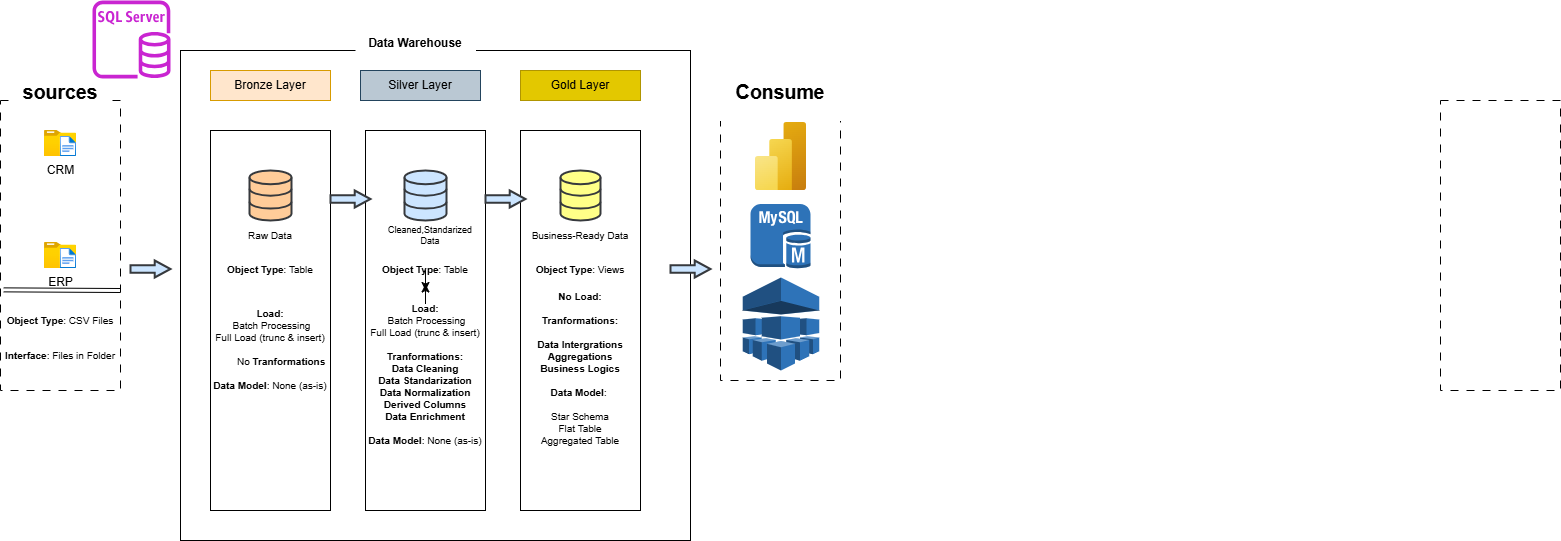

The diagram above was exported from draw.io. Its source (the exported page's mxGraphModel, read from the mxfile embedded in the PNG):
<mxGraphModel dx="1028" dy="619" grid="1" gridSize="10" guides="1" tooltips="1" connect="1" arrows="1" fold="1" page="1" pageScale="1" pageWidth="850" pageHeight="1100" background="#ffffff" math="0" shadow="0">
  <root>
    <mxCell id="0" />
    <mxCell id="1" parent="0" />
    <mxCell id="Deb1r_7sN2KZVMdTd77c-2" value="" style="rounded=0;whiteSpace=wrap;html=1;fillColor=#FFFFFF;dashed=1;dashPattern=8 8;" parent="1" vertex="1">
      <mxGeometry y="100" width="120" height="290" as="geometry" />
    </mxCell>
    <mxCell id="Deb1r_7sN2KZVMdTd77c-3" value="&lt;h2&gt;sources&lt;/h2&gt;&lt;div&gt;&lt;br&gt;&lt;/div&gt;" style="rounded=0;whiteSpace=wrap;html=1;fillColor=#FFFFFF;fontSize=13;labelBackgroundColor=none;strokeColor=#FFFFFF;fontColor=#000000;dashed=1;dashPattern=8 8;" parent="1" vertex="1">
      <mxGeometry x="14.99" y="80" width="90" height="40" as="geometry" />
    </mxCell>
    <mxCell id="Deb1r_7sN2KZVMdTd77c-6" value="" style="rounded=0;whiteSpace=wrap;html=1;fillColor=#FFFFFF;" parent="1" vertex="1">
      <mxGeometry x="180" y="50" width="510" height="490" as="geometry" />
    </mxCell>
    <mxCell id="Deb1r_7sN2KZVMdTd77c-7" value="Data Warehouse&lt;div&gt;&lt;br&gt;&lt;/div&gt;" style="rounded=0;whiteSpace=wrap;html=1;fillColor=#FFFFFF;fontColor=#000000;fontStyle=1;dashed=1;dashPattern=8 8;strokeColor=#FFFFFF;" parent="1" vertex="1">
      <mxGeometry x="355" y="20" width="120" height="60" as="geometry" />
    </mxCell>
    <mxCell id="Deb1r_7sN2KZVMdTd77c-8" value="" style="rounded=0;whiteSpace=wrap;html=1;fillColor=#FFFFFF;dashed=1;dashPattern=8 8;" parent="1" vertex="1">
      <mxGeometry x="720" y="90" width="120" height="290" as="geometry" />
    </mxCell>
    <mxCell id="Deb1r_7sN2KZVMdTd77c-9" value="" style="rounded=0;whiteSpace=wrap;html=1;fillColor=#FFFFFF;dashed=1;dashPattern=8 8;" parent="1" vertex="1">
      <mxGeometry x="1440" y="100" width="120" height="290" as="geometry" />
    </mxCell>
    <mxCell id="Deb1r_7sN2KZVMdTd77c-10" value="&lt;h2&gt;Consume&lt;/h2&gt;&lt;div&gt;&lt;br&gt;&lt;/div&gt;" style="rounded=0;whiteSpace=wrap;html=1;fillColor=#FFFFFF;fontSize=13;labelBackgroundColor=none;strokeColor=#FFFFFF;fontColor=#000000;" parent="1" vertex="1">
      <mxGeometry x="720" y="80" width="120" height="40" as="geometry" />
    </mxCell>
    <mxCell id="Deb1r_7sN2KZVMdTd77c-11" value="&lt;div style=&quot;&quot;&gt;&lt;span style=&quot;background-color: transparent; color: light-dark(rgb(0, 0, 0), rgb(255, 255, 255));&quot;&gt;&lt;br&gt;&lt;/span&gt;&lt;/div&gt;&lt;div style=&quot;&quot;&gt;&lt;br&gt;&lt;/div&gt;&lt;div style=&quot;&quot;&gt;&lt;span style=&quot;background-color: transparent; color: light-dark(rgb(0, 0, 0), rgb(255, 255, 255));&quot;&gt;Bronze Layer&lt;/span&gt;&lt;/div&gt;&lt;div&gt;&lt;br&gt;&lt;div&gt;&lt;br&gt;&lt;/div&gt;&lt;/div&gt;" style="rounded=0;whiteSpace=wrap;html=1;fillColor=#ffe6cc;strokeColor=#d79b00;" parent="1" vertex="1">
      <mxGeometry x="210" y="70" width="120" height="30" as="geometry" />
    </mxCell>
    <mxCell id="Deb1r_7sN2KZVMdTd77c-13" value="&lt;div&gt;Silver Layer&lt;/div&gt;" style="rounded=0;whiteSpace=wrap;html=1;fillColor=#bac8d3;strokeColor=#23445d;" parent="1" vertex="1">
      <mxGeometry x="360" y="70" width="120" height="30" as="geometry" />
    </mxCell>
    <mxCell id="Deb1r_7sN2KZVMdTd77c-14" value="&lt;div&gt;&lt;br&gt;&lt;/div&gt;Gold Layer&lt;div&gt;&lt;div&gt;&lt;br&gt;&lt;/div&gt;&lt;/div&gt;" style="rounded=0;whiteSpace=wrap;html=1;fillColor=#e3c800;strokeColor=#B09500;fontColor=#000000;" parent="1" vertex="1">
      <mxGeometry x="520" y="70" width="120" height="30" as="geometry" />
    </mxCell>
    <mxCell id="Deb1r_7sN2KZVMdTd77c-15" style="edgeStyle=orthogonalEdgeStyle;rounded=0;orthogonalLoop=1;jettySize=auto;html=1;exitX=0.5;exitY=1;exitDx=0;exitDy=0;" parent="1" source="Deb1r_7sN2KZVMdTd77c-11" target="Deb1r_7sN2KZVMdTd77c-11" edge="1">
      <mxGeometry relative="1" as="geometry" />
    </mxCell>
    <mxCell id="Deb1r_7sN2KZVMdTd77c-17" value="&lt;div style=&quot;&quot;&gt;&lt;span style=&quot;background-color: transparent; color: light-dark(rgb(0, 0, 0), rgb(255, 255, 255));&quot;&gt;&lt;br&gt;&lt;/span&gt;&lt;/div&gt;&lt;div style=&quot;&quot;&gt;&lt;br&gt;&lt;/div&gt;&lt;div style=&quot;&quot;&gt;&lt;br&gt;&lt;/div&gt;&lt;div&gt;&lt;div&gt;&lt;br&gt;&lt;/div&gt;&lt;/div&gt;" style="rounded=0;whiteSpace=wrap;html=1;" parent="1" vertex="1">
      <mxGeometry x="210" y="130" width="120" height="380" as="geometry" />
    </mxCell>
    <mxCell id="Deb1r_7sN2KZVMdTd77c-18" value="&lt;div style=&quot;&quot;&gt;&lt;span style=&quot;background-color: transparent; color: light-dark(rgb(0, 0, 0), rgb(255, 255, 255));&quot;&gt;&lt;br&gt;&lt;/span&gt;&lt;/div&gt;&lt;div style=&quot;&quot;&gt;&lt;br&gt;&lt;/div&gt;&lt;div style=&quot;&quot;&gt;&lt;br&gt;&lt;/div&gt;&lt;div&gt;&lt;div&gt;&lt;br&gt;&lt;/div&gt;&lt;/div&gt;" style="rounded=0;whiteSpace=wrap;html=1;" parent="1" vertex="1">
      <mxGeometry x="365" y="130" width="120" height="380" as="geometry" />
    </mxCell>
    <mxCell id="Deb1r_7sN2KZVMdTd77c-19" value="&lt;div style=&quot;&quot;&gt;&lt;span style=&quot;background-color: transparent; color: light-dark(rgb(0, 0, 0), rgb(255, 255, 255));&quot;&gt;&lt;br&gt;&lt;/span&gt;&lt;/div&gt;&lt;div style=&quot;&quot;&gt;&lt;br&gt;&lt;/div&gt;&lt;div style=&quot;&quot;&gt;&lt;br&gt;&lt;/div&gt;&lt;div&gt;&lt;div&gt;&lt;br&gt;&lt;/div&gt;&lt;/div&gt;" style="rounded=0;whiteSpace=wrap;html=1;" parent="1" vertex="1">
      <mxGeometry x="520" y="130" width="120" height="380" as="geometry" />
    </mxCell>
    <mxCell id="Deb1r_7sN2KZVMdTd77c-20" value="CRM&lt;div&gt;&lt;br&gt;&lt;/div&gt;" style="image;aspect=fixed;html=1;points=[];align=center;fontSize=12;image=img/lib/azure2/general/Folder_Blank.svg;" parent="1" vertex="1">
      <mxGeometry x="43.980000000000004" y="130" width="32.03" height="26" as="geometry" />
    </mxCell>
    <mxCell id="Deb1r_7sN2KZVMdTd77c-21" value="" style="image;aspect=fixed;html=1;points=[];align=center;fontSize=12;image=img/lib/azure2/general/File.svg;" parent="1" vertex="1">
      <mxGeometry x="59.78" y="136" width="16.23" height="20" as="geometry" />
    </mxCell>
    <mxCell id="Deb1r_7sN2KZVMdTd77c-28" value="ERP&lt;div&gt;&lt;br&gt;&lt;/div&gt;" style="image;aspect=fixed;html=1;points=[];align=center;fontSize=12;image=img/lib/azure2/general/Folder_Blank.svg;" parent="1" vertex="1">
      <mxGeometry x="43.99" y="242" width="32.03" height="26" as="geometry" />
    </mxCell>
    <mxCell id="Deb1r_7sN2KZVMdTd77c-29" value="" style="image;aspect=fixed;html=1;points=[];align=center;fontSize=12;image=img/lib/azure2/general/File.svg;" parent="1" vertex="1">
      <mxGeometry x="59.78" y="248" width="16.23" height="20" as="geometry" />
    </mxCell>
    <mxCell id="Deb1r_7sN2KZVMdTd77c-31" value="" style="shape=link;html=1;rounded=0;exitX=0.027;exitY=0.653;exitDx=0;exitDy=0;exitPerimeter=0;" parent="1" source="Deb1r_7sN2KZVMdTd77c-2" edge="1">
      <mxGeometry width="100" relative="1" as="geometry">
        <mxPoint x="9.99" y="290" as="sourcePoint" />
        <mxPoint x="120" y="290" as="targetPoint" />
      </mxGeometry>
    </mxCell>
    <mxCell id="Deb1r_7sN2KZVMdTd77c-37" value="&lt;b&gt;Object Type&lt;/b&gt;: Table" style="text;html=1;align=center;verticalAlign=middle;whiteSpace=wrap;rounded=0;fontSize=10;" parent="1" vertex="1">
      <mxGeometry x="210" y="253.5" width="120" height="30" as="geometry" />
    </mxCell>
    <mxCell id="Deb1r_7sN2KZVMdTd77c-38" value="&lt;b&gt;Interface&lt;/b&gt;: Files in Folder" style="text;html=1;align=center;verticalAlign=middle;whiteSpace=wrap;rounded=0;fontSize=10;" parent="1" vertex="1">
      <mxGeometry y="340" width="120" height="30" as="geometry" />
    </mxCell>
    <mxCell id="Deb1r_7sN2KZVMdTd77c-39" value="" style="html=1;verticalLabelPosition=bottom;align=center;labelBackgroundColor=#ffffff;verticalAlign=top;strokeWidth=2;strokeColor=#36393d;shadow=0;dashed=0;shape=mxgraph.ios7.icons.data;fillColor=#ffcc99;" parent="1" vertex="1">
      <mxGeometry x="249" y="170" width="42" height="50" as="geometry" />
    </mxCell>
    <mxCell id="Deb1r_7sN2KZVMdTd77c-40" value="" style="html=1;verticalLabelPosition=bottom;align=center;labelBackgroundColor=#ffffff;verticalAlign=top;strokeWidth=2;strokeColor=#36393d;shadow=0;dashed=0;shape=mxgraph.ios7.icons.data;fillColor=#cce5ff;" parent="1" vertex="1">
      <mxGeometry x="404" y="170" width="42" height="50" as="geometry" />
    </mxCell>
    <mxCell id="Deb1r_7sN2KZVMdTd77c-41" value="" style="html=1;verticalLabelPosition=bottom;align=center;labelBackgroundColor=#ffffff;verticalAlign=top;strokeWidth=2;strokeColor=#36393d;shadow=0;dashed=0;shape=mxgraph.ios7.icons.data;fillColor=#ffff88;" parent="1" vertex="1">
      <mxGeometry x="560" y="170" width="40" height="50" as="geometry" />
    </mxCell>
    <mxCell id="Deb1r_7sN2KZVMdTd77c-42" value="" style="shape=mxgraph.arrows.arrow_right;html=1;verticalLabelPosition=bottom;verticalAlign=top;strokeWidth=2;strokeColor=#36393d;fillColor=#cce5ff;" parent="1" vertex="1">
      <mxGeometry x="330" y="190" width="40" height="17" as="geometry" />
    </mxCell>
    <mxCell id="Deb1r_7sN2KZVMdTd77c-43" value="" style="shape=mxgraph.arrows.arrow_right;html=1;verticalLabelPosition=bottom;verticalAlign=top;strokeWidth=2;strokeColor=#36393d;fillColor=#cce5ff;" parent="1" vertex="1">
      <mxGeometry x="485" y="190" width="40" height="17" as="geometry" />
    </mxCell>
    <mxCell id="Deb1r_7sN2KZVMdTd77c-44" value="" style="shape=mxgraph.arrows.arrow_right;html=1;verticalLabelPosition=bottom;verticalAlign=top;strokeWidth=2;strokeColor=#36393d;fillColor=#cce5ff;" parent="1" vertex="1">
      <mxGeometry x="130" y="260" width="40" height="17" as="geometry" />
    </mxCell>
    <mxCell id="Deb1r_7sN2KZVMdTd77c-45" value="Raw Data" style="text;html=1;align=center;verticalAlign=middle;whiteSpace=wrap;rounded=0;fontSize=10;" parent="1" vertex="1">
      <mxGeometry x="240" y="220" width="60" height="30" as="geometry" />
    </mxCell>
    <mxCell id="Deb1r_7sN2KZVMdTd77c-46" value="Cleaned,Standarized D&lt;span style=&quot;background-color: transparent; color: light-dark(rgb(0, 0, 0), rgb(255, 255, 255));&quot;&gt;ata&lt;/span&gt;" style="text;html=1;align=center;verticalAlign=middle;whiteSpace=wrap;rounded=0;fontSize=9;" parent="1" vertex="1">
      <mxGeometry x="380" y="220" width="100" height="30" as="geometry" />
    </mxCell>
    <mxCell id="Deb1r_7sN2KZVMdTd77c-47" value="Business-Ready Data" style="text;html=1;align=center;verticalAlign=middle;whiteSpace=wrap;rounded=0;fontSize=10;" parent="1" vertex="1">
      <mxGeometry x="530" y="220" width="100" height="30" as="geometry" />
    </mxCell>
    <mxCell id="Deb1r_7sN2KZVMdTd77c-48" value="&lt;b&gt;Object Type&lt;/b&gt;: CSV Files" style="text;html=1;align=center;verticalAlign=middle;whiteSpace=wrap;rounded=0;fontSize=10;" parent="1" vertex="1">
      <mxGeometry x="0.009999999999990905" y="305" width="120" height="30" as="geometry" />
    </mxCell>
    <mxCell id="Deb1r_7sN2KZVMdTd77c-49" value="&lt;b&gt;Load:&lt;/b&gt;&lt;div&gt;&amp;nbsp;Batch Processing&lt;/div&gt;&lt;div&gt;Full Load (trunc &amp;amp; insert)&lt;/div&gt;&lt;div&gt;&lt;br&gt;&lt;/div&gt;&lt;div&gt;&lt;span style=&quot;white-space: pre;&quot;&gt;&#09;&lt;/span&gt;No &lt;b&gt;Tranformations&lt;/b&gt;&lt;br&gt;&lt;/div&gt;&lt;div&gt;&lt;br&gt;&lt;/div&gt;&lt;div&gt;&lt;b&gt;Data Model&lt;/b&gt;: None (as-is)&lt;/div&gt;&lt;div&gt;&lt;br&gt;&lt;/div&gt;" style="text;html=1;align=center;verticalAlign=middle;whiteSpace=wrap;rounded=0;fontSize=10;" parent="1" vertex="1">
      <mxGeometry x="210" y="275" width="120" height="160" as="geometry" />
    </mxCell>
    <mxCell id="Deb1r_7sN2KZVMdTd77c-52" value="" style="edgeStyle=orthogonalEdgeStyle;rounded=0;orthogonalLoop=1;jettySize=auto;html=1;" parent="1" source="Deb1r_7sN2KZVMdTd77c-50" target="Deb1r_7sN2KZVMdTd77c-51" edge="1">
      <mxGeometry relative="1" as="geometry" />
    </mxCell>
    <mxCell id="Deb1r_7sN2KZVMdTd77c-50" value="&lt;b&gt;Object Type&lt;/b&gt;: Table" style="text;html=1;align=center;verticalAlign=middle;whiteSpace=wrap;rounded=0;fontSize=10;" parent="1" vertex="1">
      <mxGeometry x="365" y="253.5" width="120" height="30" as="geometry" />
    </mxCell>
    <mxCell id="Deb1r_7sN2KZVMdTd77c-53" value="" style="edgeStyle=orthogonalEdgeStyle;rounded=0;orthogonalLoop=1;jettySize=auto;html=1;" parent="1" source="Deb1r_7sN2KZVMdTd77c-51" target="Deb1r_7sN2KZVMdTd77c-50" edge="1">
      <mxGeometry relative="1" as="geometry" />
    </mxCell>
    <mxCell id="Deb1r_7sN2KZVMdTd77c-51" value="&lt;b&gt;Load:&lt;/b&gt;&lt;div&gt;&amp;nbsp;Batch Processing&lt;/div&gt;&lt;div&gt;Full Load (trunc &amp;amp; insert)&lt;/div&gt;&lt;div&gt;&lt;b style=&quot;background-color: transparent; color: light-dark(rgb(0, 0, 0), rgb(255, 255, 255));&quot;&gt;&lt;br&gt;&lt;/b&gt;&lt;/div&gt;&lt;div&gt;&lt;b style=&quot;background-color: transparent; color: light-dark(rgb(0, 0, 0), rgb(255, 255, 255));&quot;&gt;Tranformations:&lt;/b&gt;&lt;/div&gt;&lt;div&gt;&lt;b style=&quot;background-color: transparent; color: light-dark(rgb(0, 0, 0), rgb(255, 255, 255));&quot;&gt;Data Cleaning&lt;/b&gt;&lt;/div&gt;&lt;div&gt;&lt;b style=&quot;background-color: transparent; color: light-dark(rgb(0, 0, 0), rgb(255, 255, 255));&quot;&gt;Data Standarization&lt;/b&gt;&lt;/div&gt;&lt;div&gt;&lt;b style=&quot;background-color: transparent; color: light-dark(rgb(0, 0, 0), rgb(255, 255, 255));&quot;&gt;Data Normalization&lt;/b&gt;&lt;/div&gt;&lt;div&gt;&lt;b style=&quot;background-color: transparent; color: light-dark(rgb(0, 0, 0), rgb(255, 255, 255));&quot;&gt;Derived Columns&lt;/b&gt;&lt;/div&gt;&lt;div&gt;&lt;b style=&quot;background-color: transparent; color: light-dark(rgb(0, 0, 0), rgb(255, 255, 255));&quot;&gt;Data Enrichment&lt;/b&gt;&lt;/div&gt;&lt;div&gt;&lt;br&gt;&lt;/div&gt;&lt;div&gt;&lt;b&gt;Data Model&lt;/b&gt;: None (as-is)&lt;/div&gt;&lt;div&gt;&lt;br&gt;&lt;/div&gt;" style="text;html=1;align=center;verticalAlign=middle;whiteSpace=wrap;rounded=0;fontSize=10;" parent="1" vertex="1">
      <mxGeometry x="365" y="290" width="120" height="180" as="geometry" />
    </mxCell>
    <mxCell id="Deb1r_7sN2KZVMdTd77c-54" value="&lt;b&gt;Object Type&lt;/b&gt;: Views" style="text;html=1;align=center;verticalAlign=middle;whiteSpace=wrap;rounded=0;fontSize=10;" parent="1" vertex="1">
      <mxGeometry x="520" y="253.5" width="120" height="30" as="geometry" />
    </mxCell>
    <mxCell id="Deb1r_7sN2KZVMdTd77c-55" value="&lt;b&gt;No Load:&lt;/b&gt;&lt;div&gt;&lt;br&gt;&lt;/div&gt;&lt;div&gt;&lt;b style=&quot;background-color: transparent; color: light-dark(rgb(0, 0, 0), rgb(255, 255, 255));&quot;&gt;Tranformations:&lt;/b&gt;&lt;/div&gt;&lt;div&gt;&lt;b style=&quot;background-color: transparent; color: light-dark(rgb(0, 0, 0), rgb(255, 255, 255));&quot;&gt;&lt;br&gt;&lt;/b&gt;&lt;/div&gt;&lt;div&gt;&lt;b style=&quot;background-color: transparent; color: light-dark(rgb(0, 0, 0), rgb(255, 255, 255));&quot;&gt;Data Intergrations&lt;/b&gt;&lt;/div&gt;&lt;div&gt;&lt;b style=&quot;background-color: transparent; color: light-dark(rgb(0, 0, 0), rgb(255, 255, 255));&quot;&gt;Aggregations&lt;/b&gt;&lt;/div&gt;&lt;div&gt;&lt;b&gt;Business Logics&lt;/b&gt;&lt;/div&gt;&lt;div&gt;&lt;br&gt;&lt;/div&gt;&lt;div&gt;&lt;b&gt;Data Model&lt;/b&gt;:&amp;nbsp;&lt;/div&gt;&lt;div&gt;&lt;br&gt;&lt;/div&gt;&lt;div&gt;Star Schema&lt;/div&gt;&lt;div&gt;Flat Table&lt;/div&gt;&lt;div&gt;Aggregated Table&lt;/div&gt;&lt;div&gt;&lt;br&gt;&lt;/div&gt;" style="text;html=1;align=center;verticalAlign=middle;whiteSpace=wrap;rounded=0;fontSize=10;" parent="1" vertex="1">
      <mxGeometry x="520" y="283.5" width="120" height="180" as="geometry" />
    </mxCell>
    <mxCell id="Deb1r_7sN2KZVMdTd77c-56" value="" style="image;aspect=fixed;html=1;points=[];align=center;fontSize=12;image=img/lib/azure2/analytics/Power_BI_Embedded.svg;" parent="1" vertex="1">
      <mxGeometry x="755" y="122" width="51" height="68" as="geometry" />
    </mxCell>
    <mxCell id="Deb1r_7sN2KZVMdTd77c-57" value="" style="outlineConnect=0;dashed=0;verticalLabelPosition=bottom;verticalAlign=top;align=center;html=1;shape=mxgraph.aws3.mysql_db_instance;fillColor=#2E73B8;gradientColor=none;" parent="1" vertex="1">
      <mxGeometry x="750" y="203.5" width="60" height="64.5" as="geometry" />
    </mxCell>
    <mxCell id="Deb1r_7sN2KZVMdTd77c-58" value="" style="outlineConnect=0;dashed=0;verticalLabelPosition=bottom;verticalAlign=top;align=center;html=1;shape=mxgraph.aws3.machine_learning;fillColor=#2E73B8;gradientColor=none;" parent="1" vertex="1">
      <mxGeometry x="742.25" y="277" width="76.5" height="93" as="geometry" />
    </mxCell>
    <mxCell id="Deb1r_7sN2KZVMdTd77c-60" value="" style="sketch=0;outlineConnect=0;fontColor=#232F3E;gradientColor=none;fillColor=#C925D1;strokeColor=none;dashed=0;verticalLabelPosition=bottom;verticalAlign=top;align=center;html=1;fontSize=12;fontStyle=0;aspect=fixed;pointerEvents=1;shape=mxgraph.aws4.rds_sql_server_instance;" parent="1" vertex="1">
      <mxGeometry x="92" width="78" height="78" as="geometry" />
    </mxCell>
    <mxCell id="MJBW3ak-J9W1hzLiZkgb-1" value="" style="shape=mxgraph.arrows.arrow_right;html=1;verticalLabelPosition=bottom;verticalAlign=top;strokeWidth=2;strokeColor=#36393d;fillColor=#cce5ff;" parent="1" vertex="1">
      <mxGeometry x="670" y="260" width="40" height="17" as="geometry" />
    </mxCell>
  </root>
</mxGraphModel>